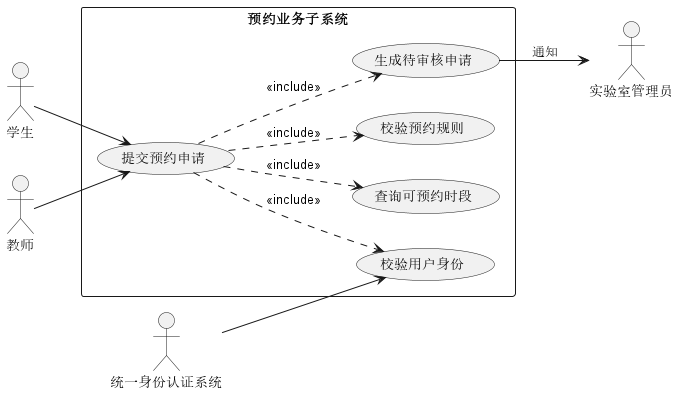

The diagram above was rendered by PlantUML. Its source (embedded in the PNG):
@startuml
left to right direction
skinparam packageStyle rectangle

actor 学生 as Student
actor 教师 as Teacher
actor 实验室管理员 as Admin
actor 统一身份认证系统 as AuthSystem

rectangle 预约业务子系统 {
  usecase "提交预约申请" as UC_Submit
  usecase "校验用户身份" as UC_Verify
  usecase "查询可预约时段" as UC_ViewSlots
  usecase "校验预约规则" as UC_Validate
  usecase "生成待审核申请" as UC_Generate
}

Student --> UC_Submit
Teacher --> UC_Submit
AuthSystem --> UC_Verify

UC_Submit ..> UC_Verify : <<include>>
UC_Submit ..> UC_ViewSlots : <<include>>
UC_Submit ..> UC_Validate : <<include>>
UC_Submit ..> UC_Generate : <<include>>
UC_Generate --> Admin : 通知
@enduml